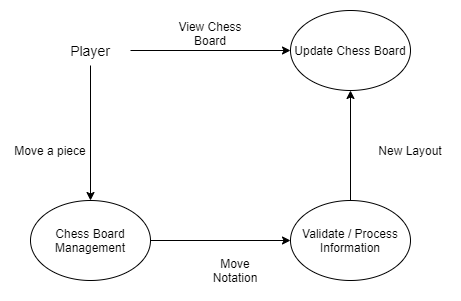

The diagram above was exported from draw.io. Its source (the exported page's mxGraphModel, read from the mxfile embedded in the PNG):
<mxGraphModel dx="1038" dy="607" grid="1" gridSize="10" guides="1" tooltips="1" connect="1" arrows="1" fold="1" page="1" pageScale="1" pageWidth="850" pageHeight="1100" math="0" shadow="0">
  <root>
    <mxCell id="eDEauFk9cTJgTeTZQDsR-0" />
    <mxCell id="eDEauFk9cTJgTeTZQDsR-1" parent="eDEauFk9cTJgTeTZQDsR-0" />
    <mxCell id="VvVZ4J933HylxfVwuIzi-12" style="edgeStyle=orthogonalEdgeStyle;rounded=0;orthogonalLoop=1;jettySize=auto;html=1;entryX=0.5;entryY=0;entryDx=0;entryDy=0;" edge="1" parent="eDEauFk9cTJgTeTZQDsR-1" source="VvVZ4J933HylxfVwuIzi-2" target="VvVZ4J933HylxfVwuIzi-8">
      <mxGeometry relative="1" as="geometry" />
    </mxCell>
    <mxCell id="VvVZ4J933HylxfVwuIzi-14" style="edgeStyle=orthogonalEdgeStyle;rounded=0;orthogonalLoop=1;jettySize=auto;html=1;entryX=0;entryY=0.5;entryDx=0;entryDy=0;" edge="1" parent="eDEauFk9cTJgTeTZQDsR-1" source="VvVZ4J933HylxfVwuIzi-2" target="VvVZ4J933HylxfVwuIzi-7">
      <mxGeometry relative="1" as="geometry" />
    </mxCell>
    <mxCell id="VvVZ4J933HylxfVwuIzi-2" value="&lt;font style=&quot;font-size: 14px&quot;&gt;Player&lt;/font&gt;" style="text;html=1;strokeColor=none;fillColor=none;align=center;verticalAlign=middle;whiteSpace=wrap;rounded=0;" vertex="1" parent="eDEauFk9cTJgTeTZQDsR-1">
      <mxGeometry x="200" y="175" width="80" height="30" as="geometry" />
    </mxCell>
    <mxCell id="VvVZ4J933HylxfVwuIzi-15" style="edgeStyle=orthogonalEdgeStyle;rounded=0;orthogonalLoop=1;jettySize=auto;html=1;entryX=0.5;entryY=1;entryDx=0;entryDy=0;" edge="1" parent="eDEauFk9cTJgTeTZQDsR-1" source="VvVZ4J933HylxfVwuIzi-4" target="VvVZ4J933HylxfVwuIzi-7">
      <mxGeometry relative="1" as="geometry" />
    </mxCell>
    <mxCell id="VvVZ4J933HylxfVwuIzi-4" value="Validate / Process Information" style="ellipse;whiteSpace=wrap;html=1;" vertex="1" parent="eDEauFk9cTJgTeTZQDsR-1">
      <mxGeometry x="440" y="340" width="120" height="80" as="geometry" />
    </mxCell>
    <mxCell id="VvVZ4J933HylxfVwuIzi-5" value="Move a piece" style="text;html=1;strokeColor=none;fillColor=none;align=center;verticalAlign=middle;whiteSpace=wrap;rounded=0;" vertex="1" parent="eDEauFk9cTJgTeTZQDsR-1">
      <mxGeometry x="160" y="270" width="80" height="40" as="geometry" />
    </mxCell>
    <mxCell id="VvVZ4J933HylxfVwuIzi-7" value="Update Chess Board" style="ellipse;whiteSpace=wrap;html=1;" vertex="1" parent="eDEauFk9cTJgTeTZQDsR-1">
      <mxGeometry x="440" y="150" width="120" height="80" as="geometry" />
    </mxCell>
    <mxCell id="VvVZ4J933HylxfVwuIzi-16" style="edgeStyle=orthogonalEdgeStyle;rounded=0;orthogonalLoop=1;jettySize=auto;html=1;entryX=0;entryY=0.5;entryDx=0;entryDy=0;" edge="1" parent="eDEauFk9cTJgTeTZQDsR-1" source="VvVZ4J933HylxfVwuIzi-8" target="VvVZ4J933HylxfVwuIzi-4">
      <mxGeometry relative="1" as="geometry" />
    </mxCell>
    <mxCell id="VvVZ4J933HylxfVwuIzi-8" value="Chess Board Management" style="ellipse;whiteSpace=wrap;html=1;" vertex="1" parent="eDEauFk9cTJgTeTZQDsR-1">
      <mxGeometry x="180" y="340" width="120" height="80" as="geometry" />
    </mxCell>
    <mxCell id="VvVZ4J933HylxfVwuIzi-9" value="Move Notation" style="text;html=1;strokeColor=none;fillColor=none;align=center;verticalAlign=middle;whiteSpace=wrap;rounded=0;" vertex="1" parent="eDEauFk9cTJgTeTZQDsR-1">
      <mxGeometry x="350" y="390" width="70" height="40" as="geometry" />
    </mxCell>
    <mxCell id="VvVZ4J933HylxfVwuIzi-10" value="New Layout" style="text;html=1;strokeColor=none;fillColor=none;align=center;verticalAlign=middle;whiteSpace=wrap;rounded=0;" vertex="1" parent="eDEauFk9cTJgTeTZQDsR-1">
      <mxGeometry x="520" y="270" width="80" height="40" as="geometry" />
    </mxCell>
    <mxCell id="VvVZ4J933HylxfVwuIzi-11" value="View Chess Board" style="text;html=1;strokeColor=none;fillColor=none;align=center;verticalAlign=middle;whiteSpace=wrap;rounded=0;" vertex="1" parent="eDEauFk9cTJgTeTZQDsR-1">
      <mxGeometry x="320" y="155" width="80" height="35" as="geometry" />
    </mxCell>
  </root>
</mxGraphModel>